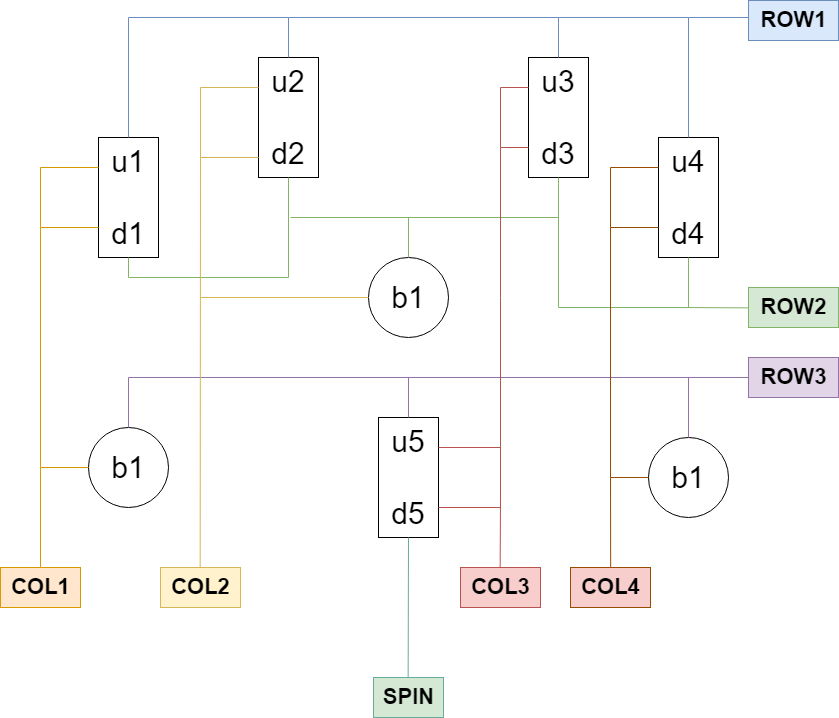

The diagram above was exported from draw.io. Its source (the exported page's mxGraphModel, read from the mxfile embedded in the PNG):
<mxGraphModel dx="1728" dy="928" grid="1" gridSize="10" guides="1" tooltips="1" connect="1" arrows="1" fold="1" page="1" pageScale="1" pageWidth="850" pageHeight="1100" math="0" shadow="0">
  <root>
    <mxCell id="0" />
    <mxCell id="1" parent="0" />
    <mxCell id="M52gzpyTLSXpvrnsyd9e-2" value="u1&lt;br&gt;&lt;br style=&quot;font-size: 30px;&quot;&gt;d1" style="rounded=0;whiteSpace=wrap;html=1;fontSize=30;" vertex="1" parent="1">
      <mxGeometry x="98" y="240" width="60" height="120" as="geometry" />
    </mxCell>
    <mxCell id="M52gzpyTLSXpvrnsyd9e-4" value="u2&lt;br&gt;&lt;br style=&quot;font-size: 30px;&quot;&gt;d2" style="rounded=0;whiteSpace=wrap;html=1;fontSize=30;" vertex="1" parent="1">
      <mxGeometry x="258" y="160" width="60" height="120" as="geometry" />
    </mxCell>
    <mxCell id="M52gzpyTLSXpvrnsyd9e-5" value="u3&lt;br&gt;&lt;br style=&quot;font-size: 30px;&quot;&gt;d3" style="rounded=0;whiteSpace=wrap;html=1;fontSize=30;" vertex="1" parent="1">
      <mxGeometry x="528" y="160" width="60" height="120" as="geometry" />
    </mxCell>
    <mxCell id="M52gzpyTLSXpvrnsyd9e-6" value="u4&lt;br&gt;&lt;br style=&quot;font-size: 30px;&quot;&gt;d4" style="rounded=0;whiteSpace=wrap;html=1;fontSize=30;" vertex="1" parent="1">
      <mxGeometry x="658" y="240" width="60" height="120" as="geometry" />
    </mxCell>
    <mxCell id="M52gzpyTLSXpvrnsyd9e-7" value="u5&lt;br&gt;&lt;br style=&quot;font-size: 30px;&quot;&gt;d5" style="rounded=0;whiteSpace=wrap;html=1;fontSize=30;" vertex="1" parent="1">
      <mxGeometry x="378" y="520" width="60" height="120" as="geometry" />
    </mxCell>
    <mxCell id="M52gzpyTLSXpvrnsyd9e-8" value="b1" style="ellipse;whiteSpace=wrap;html=1;aspect=fixed;fontSize=30;" vertex="1" parent="1">
      <mxGeometry x="88" y="530" width="80" height="80" as="geometry" />
    </mxCell>
    <mxCell id="M52gzpyTLSXpvrnsyd9e-9" value="b1" style="ellipse;whiteSpace=wrap;html=1;aspect=fixed;fontSize=30;" vertex="1" parent="1">
      <mxGeometry x="368" y="360" width="80" height="80" as="geometry" />
    </mxCell>
    <mxCell id="M52gzpyTLSXpvrnsyd9e-10" value="b1" style="ellipse;whiteSpace=wrap;html=1;aspect=fixed;fontSize=30;" vertex="1" parent="1">
      <mxGeometry x="648" y="540" width="80" height="80" as="geometry" />
    </mxCell>
    <mxCell id="M52gzpyTLSXpvrnsyd9e-11" value="" style="endArrow=none;html=1;rounded=0;exitX=0.5;exitY=0;exitDx=0;exitDy=0;entryX=0.5;entryY=0;entryDx=0;entryDy=0;fontColor=#0000FF;labelBackgroundColor=default;fillColor=#dae8fc;strokeColor=#6c8ebf;" edge="1" parent="1" source="M52gzpyTLSXpvrnsyd9e-2" target="M52gzpyTLSXpvrnsyd9e-4">
      <mxGeometry width="50" height="50" relative="1" as="geometry">
        <mxPoint x="518" y="410" as="sourcePoint" />
        <mxPoint x="568" y="360" as="targetPoint" />
        <Array as="points">
          <mxPoint x="128" y="120" />
          <mxPoint x="288" y="120" />
        </Array>
      </mxGeometry>
    </mxCell>
    <mxCell id="M52gzpyTLSXpvrnsyd9e-12" value="" style="endArrow=none;html=1;rounded=0;entryX=0.5;entryY=0;entryDx=0;entryDy=0;fillColor=#dae8fc;strokeColor=#6c8ebf;" edge="1" parent="1" target="M52gzpyTLSXpvrnsyd9e-5">
      <mxGeometry width="50" height="50" relative="1" as="geometry">
        <mxPoint x="288" y="120" as="sourcePoint" />
        <mxPoint x="338" y="70" as="targetPoint" />
        <Array as="points">
          <mxPoint x="558" y="120" />
        </Array>
      </mxGeometry>
    </mxCell>
    <mxCell id="M52gzpyTLSXpvrnsyd9e-13" value="" style="endArrow=none;html=1;rounded=0;entryX=0.5;entryY=0;entryDx=0;entryDy=0;fillColor=#dae8fc;strokeColor=#6c8ebf;" edge="1" parent="1" target="M52gzpyTLSXpvrnsyd9e-6">
      <mxGeometry width="50" height="50" relative="1" as="geometry">
        <mxPoint x="558" y="120" as="sourcePoint" />
        <mxPoint x="548" y="390" as="targetPoint" />
        <Array as="points">
          <mxPoint x="688" y="120" />
        </Array>
      </mxGeometry>
    </mxCell>
    <mxCell id="M52gzpyTLSXpvrnsyd9e-14" value="" style="endArrow=none;html=1;rounded=0;fillColor=#dae8fc;strokeColor=#6c8ebf;" edge="1" parent="1">
      <mxGeometry width="50" height="50" relative="1" as="geometry">
        <mxPoint x="688" y="120" as="sourcePoint" />
        <mxPoint x="748" y="120" as="targetPoint" />
      </mxGeometry>
    </mxCell>
    <mxCell id="M52gzpyTLSXpvrnsyd9e-15" value="ROW1" style="text;html=1;align=center;verticalAlign=middle;resizable=0;points=[];autosize=1;strokeColor=#6c8ebf;fillColor=#dae8fc;fontSize=22;fontStyle=1" vertex="1" parent="1">
      <mxGeometry x="748" y="103" width="90" height="40" as="geometry" />
    </mxCell>
    <mxCell id="M52gzpyTLSXpvrnsyd9e-16" value="" style="endArrow=none;html=1;rounded=0;exitX=0.5;exitY=1;exitDx=0;exitDy=0;entryX=0.5;entryY=1;entryDx=0;entryDy=0;fillColor=#d5e8d4;strokeColor=#82b366;" edge="1" parent="1" source="M52gzpyTLSXpvrnsyd9e-2" target="M52gzpyTLSXpvrnsyd9e-4">
      <mxGeometry width="50" height="50" relative="1" as="geometry">
        <mxPoint x="560" y="430" as="sourcePoint" />
        <mxPoint x="610" y="380" as="targetPoint" />
        <Array as="points">
          <mxPoint x="128" y="380" />
          <mxPoint x="288" y="380" />
        </Array>
      </mxGeometry>
    </mxCell>
    <mxCell id="M52gzpyTLSXpvrnsyd9e-17" value="" style="endArrow=none;html=1;rounded=0;entryX=0.5;entryY=0;entryDx=0;entryDy=0;fillColor=#d5e8d4;strokeColor=#82b366;" edge="1" parent="1" target="M52gzpyTLSXpvrnsyd9e-9">
      <mxGeometry width="50" height="50" relative="1" as="geometry">
        <mxPoint x="290" y="320" as="sourcePoint" />
        <mxPoint x="610" y="380" as="targetPoint" />
        <Array as="points">
          <mxPoint x="408" y="320" />
        </Array>
      </mxGeometry>
    </mxCell>
    <mxCell id="M52gzpyTLSXpvrnsyd9e-18" value="" style="endArrow=none;html=1;rounded=0;entryX=0.5;entryY=1;entryDx=0;entryDy=0;fillColor=#d5e8d4;strokeColor=#82b366;" edge="1" parent="1" target="M52gzpyTLSXpvrnsyd9e-5">
      <mxGeometry width="50" height="50" relative="1" as="geometry">
        <mxPoint x="400" y="320" as="sourcePoint" />
        <mxPoint x="610" y="380" as="targetPoint" />
        <Array as="points">
          <mxPoint x="558" y="320" />
        </Array>
      </mxGeometry>
    </mxCell>
    <mxCell id="M52gzpyTLSXpvrnsyd9e-19" value="" style="endArrow=none;html=1;rounded=0;exitX=0.5;exitY=1;exitDx=0;exitDy=0;fillColor=#d5e8d4;strokeColor=#82b366;" edge="1" parent="1" source="M52gzpyTLSXpvrnsyd9e-6">
      <mxGeometry width="50" height="50" relative="1" as="geometry">
        <mxPoint x="686" y="360" as="sourcePoint" />
        <mxPoint x="558" y="320" as="targetPoint" />
        <Array as="points">
          <mxPoint x="688" y="410" />
          <mxPoint x="558" y="410" />
        </Array>
      </mxGeometry>
    </mxCell>
    <mxCell id="M52gzpyTLSXpvrnsyd9e-20" value="" style="endArrow=none;html=1;rounded=0;entryX=0.009;entryY=0.51;entryDx=0;entryDy=0;entryPerimeter=0;fillColor=#d5e8d4;strokeColor=#82b366;" edge="1" parent="1" target="M52gzpyTLSXpvrnsyd9e-21">
      <mxGeometry width="50" height="50" relative="1" as="geometry">
        <mxPoint x="680" y="410" as="sourcePoint" />
        <mxPoint x="730" y="410" as="targetPoint" />
      </mxGeometry>
    </mxCell>
    <mxCell id="M52gzpyTLSXpvrnsyd9e-21" value="ROW2" style="text;html=1;align=center;verticalAlign=middle;resizable=0;points=[];autosize=1;strokeColor=#82b366;fillColor=#d5e8d4;fontSize=22;fontStyle=1" vertex="1" parent="1">
      <mxGeometry x="748" y="390" width="90" height="40" as="geometry" />
    </mxCell>
    <mxCell id="M52gzpyTLSXpvrnsyd9e-22" value="" style="endArrow=none;html=1;rounded=0;exitX=0.5;exitY=0;exitDx=0;exitDy=0;entryX=0.5;entryY=0;entryDx=0;entryDy=0;fillColor=#e1d5e7;strokeColor=#9673a6;" edge="1" parent="1" source="M52gzpyTLSXpvrnsyd9e-8" target="M52gzpyTLSXpvrnsyd9e-7">
      <mxGeometry width="50" height="50" relative="1" as="geometry">
        <mxPoint x="300" y="520" as="sourcePoint" />
        <mxPoint x="350" y="470" as="targetPoint" />
        <Array as="points">
          <mxPoint x="128" y="480" />
          <mxPoint x="408" y="480" />
        </Array>
      </mxGeometry>
    </mxCell>
    <mxCell id="M52gzpyTLSXpvrnsyd9e-23" value="" style="endArrow=none;html=1;rounded=0;entryX=0.5;entryY=0;entryDx=0;entryDy=0;fillColor=#e1d5e7;strokeColor=#9673a6;" edge="1" parent="1" target="M52gzpyTLSXpvrnsyd9e-10">
      <mxGeometry width="50" height="50" relative="1" as="geometry">
        <mxPoint x="400" y="480" as="sourcePoint" />
        <mxPoint x="630" y="460" as="targetPoint" />
        <Array as="points">
          <mxPoint x="688" y="480" />
        </Array>
      </mxGeometry>
    </mxCell>
    <mxCell id="M52gzpyTLSXpvrnsyd9e-24" value="ROW3" style="text;html=1;align=center;verticalAlign=middle;resizable=0;points=[];autosize=1;strokeColor=#9673a6;fillColor=#e1d5e7;fontSize=22;fontStyle=1" vertex="1" parent="1">
      <mxGeometry x="748" y="460" width="90" height="40" as="geometry" />
    </mxCell>
    <mxCell id="M52gzpyTLSXpvrnsyd9e-25" value="" style="endArrow=none;html=1;rounded=0;fillColor=#e1d5e7;strokeColor=#9673a6;" edge="1" parent="1" target="M52gzpyTLSXpvrnsyd9e-24">
      <mxGeometry width="50" height="50" relative="1" as="geometry">
        <mxPoint x="680" y="480" as="sourcePoint" />
        <mxPoint x="630" y="330" as="targetPoint" />
      </mxGeometry>
    </mxCell>
    <mxCell id="M52gzpyTLSXpvrnsyd9e-26" value="" style="endArrow=none;html=1;rounded=0;entryX=0;entryY=0.25;entryDx=0;entryDy=0;exitX=0;exitY=0.75;exitDx=0;exitDy=0;fillColor=#ffe6cc;strokeColor=#d79b00;" edge="1" parent="1" source="M52gzpyTLSXpvrnsyd9e-2" target="M52gzpyTLSXpvrnsyd9e-2">
      <mxGeometry width="50" height="50" relative="1" as="geometry">
        <mxPoint x="90" y="330" as="sourcePoint" />
        <mxPoint x="450" y="460" as="targetPoint" />
        <Array as="points">
          <mxPoint x="40" y="330" />
          <mxPoint x="40" y="270" />
        </Array>
      </mxGeometry>
    </mxCell>
    <mxCell id="M52gzpyTLSXpvrnsyd9e-27" value="" style="endArrow=none;html=1;rounded=0;exitX=0;exitY=0.5;exitDx=0;exitDy=0;fillColor=#ffe6cc;strokeColor=#d79b00;" edge="1" parent="1" source="M52gzpyTLSXpvrnsyd9e-8">
      <mxGeometry width="50" height="50" relative="1" as="geometry">
        <mxPoint x="190" y="490" as="sourcePoint" />
        <mxPoint x="40" y="330" as="targetPoint" />
        <Array as="points">
          <mxPoint x="40" y="570" />
        </Array>
      </mxGeometry>
    </mxCell>
    <mxCell id="M52gzpyTLSXpvrnsyd9e-28" value="" style="endArrow=none;html=1;rounded=0;exitX=0.5;exitY=0.06;exitDx=0;exitDy=0;exitPerimeter=0;fillColor=#ffe6cc;strokeColor=#d79b00;" edge="1" parent="1" source="M52gzpyTLSXpvrnsyd9e-29">
      <mxGeometry width="50" height="50" relative="1" as="geometry">
        <mxPoint x="40" y="670" as="sourcePoint" />
        <mxPoint x="40" y="570" as="targetPoint" />
      </mxGeometry>
    </mxCell>
    <mxCell id="M52gzpyTLSXpvrnsyd9e-29" value="COL1" style="text;html=1;align=center;verticalAlign=middle;resizable=0;points=[];autosize=1;strokeColor=#d79b00;fillColor=#ffe6cc;fontSize=22;fontStyle=1" vertex="1" parent="1">
      <mxGeometry y="670" width="80" height="40" as="geometry" />
    </mxCell>
    <mxCell id="M52gzpyTLSXpvrnsyd9e-30" value="" style="endArrow=none;html=1;rounded=0;entryX=0;entryY=0.25;entryDx=0;entryDy=0;fillColor=#fff2cc;strokeColor=#d6b656;" edge="1" parent="1" target="M52gzpyTLSXpvrnsyd9e-4">
      <mxGeometry width="50" height="50" relative="1" as="geometry">
        <mxPoint x="258" y="260" as="sourcePoint" />
        <mxPoint x="220" y="190" as="targetPoint" />
        <Array as="points">
          <mxPoint x="200" y="260" />
          <mxPoint x="200" y="190" />
        </Array>
      </mxGeometry>
    </mxCell>
    <mxCell id="M52gzpyTLSXpvrnsyd9e-31" value="" style="endArrow=none;html=1;rounded=0;exitX=0.496;exitY=0;exitDx=0;exitDy=0;exitPerimeter=0;fillColor=#fff2cc;strokeColor=#d6b656;" edge="1" parent="1" source="M52gzpyTLSXpvrnsyd9e-32">
      <mxGeometry width="50" height="50" relative="1" as="geometry">
        <mxPoint x="200" y="660" as="sourcePoint" />
        <mxPoint x="200" y="260" as="targetPoint" />
      </mxGeometry>
    </mxCell>
    <mxCell id="M52gzpyTLSXpvrnsyd9e-32" value="COL2" style="text;html=1;align=center;verticalAlign=middle;resizable=0;points=[];autosize=1;strokeColor=#d6b656;fillColor=#fff2cc;fontSize=22;fontStyle=1" vertex="1" parent="1">
      <mxGeometry x="160" y="670" width="80" height="40" as="geometry" />
    </mxCell>
    <mxCell id="M52gzpyTLSXpvrnsyd9e-33" value="" style="endArrow=none;html=1;rounded=0;entryX=0;entryY=0.75;entryDx=0;entryDy=0;exitX=1;exitY=0.25;exitDx=0;exitDy=0;fillColor=#f8cecc;strokeColor=#b85450;" edge="1" parent="1" source="M52gzpyTLSXpvrnsyd9e-7" target="M52gzpyTLSXpvrnsyd9e-5">
      <mxGeometry width="50" height="50" relative="1" as="geometry">
        <mxPoint x="440" y="560" as="sourcePoint" />
        <mxPoint x="490" y="510" as="targetPoint" />
        <Array as="points">
          <mxPoint x="500" y="550" />
          <mxPoint x="500" y="400" />
          <mxPoint x="500" y="250" />
        </Array>
      </mxGeometry>
    </mxCell>
    <mxCell id="M52gzpyTLSXpvrnsyd9e-34" value="" style="endArrow=none;html=1;rounded=0;exitX=0.5;exitY=1;exitDx=0;exitDy=0;entryX=0.495;entryY=0.007;entryDx=0;entryDy=0;entryPerimeter=0;fillColor=#e1d5e7;strokeColor=#67AB9F;" edge="1" parent="1" source="M52gzpyTLSXpvrnsyd9e-7" target="M52gzpyTLSXpvrnsyd9e-35">
      <mxGeometry width="50" height="50" relative="1" as="geometry">
        <mxPoint x="420" y="630" as="sourcePoint" />
        <mxPoint x="410" y="780" as="targetPoint" />
      </mxGeometry>
    </mxCell>
    <mxCell id="M52gzpyTLSXpvrnsyd9e-35" value="SPIN" style="text;html=1;align=center;verticalAlign=middle;resizable=0;points=[];autosize=1;strokeColor=#67AB9F;fillColor=#d5e8d4;fontSize=22;fontStyle=1" vertex="1" parent="1">
      <mxGeometry x="373" y="780" width="70" height="40" as="geometry" />
    </mxCell>
    <mxCell id="M52gzpyTLSXpvrnsyd9e-36" value="" style="endArrow=none;html=1;rounded=0;entryX=1;entryY=0.75;entryDx=0;entryDy=0;fillColor=#f8cecc;strokeColor=#b85450;" edge="1" parent="1" target="M52gzpyTLSXpvrnsyd9e-7">
      <mxGeometry width="50" height="50" relative="1" as="geometry">
        <mxPoint x="500" y="540" as="sourcePoint" />
        <mxPoint x="500" y="620" as="targetPoint" />
        <Array as="points">
          <mxPoint x="500" y="610" />
        </Array>
      </mxGeometry>
    </mxCell>
    <mxCell id="M52gzpyTLSXpvrnsyd9e-37" value="" style="endArrow=none;html=1;rounded=0;entryX=0.496;entryY=-0.002;entryDx=0;entryDy=0;entryPerimeter=0;fillColor=#f8cecc;strokeColor=#b85450;" edge="1" parent="1" target="M52gzpyTLSXpvrnsyd9e-38">
      <mxGeometry width="50" height="50" relative="1" as="geometry">
        <mxPoint x="500" y="600" as="sourcePoint" />
        <mxPoint x="500" y="660" as="targetPoint" />
      </mxGeometry>
    </mxCell>
    <mxCell id="M52gzpyTLSXpvrnsyd9e-38" value="COL3" style="text;html=1;align=center;verticalAlign=middle;resizable=0;points=[];autosize=1;strokeColor=#b85450;fillColor=#f8cecc;fontSize=22;fontStyle=1" vertex="1" parent="1">
      <mxGeometry x="460" y="670" width="80" height="40" as="geometry" />
    </mxCell>
    <mxCell id="M52gzpyTLSXpvrnsyd9e-39" value="" style="endArrow=none;html=1;rounded=0;entryX=0;entryY=0.25;entryDx=0;entryDy=0;exitX=0;exitY=0.75;exitDx=0;exitDy=0;fillColor=#f8cecc;strokeColor=#994C00;" edge="1" parent="1" source="M52gzpyTLSXpvrnsyd9e-6" target="M52gzpyTLSXpvrnsyd9e-6">
      <mxGeometry width="50" height="50" relative="1" as="geometry">
        <mxPoint x="640" y="340" as="sourcePoint" />
        <mxPoint x="530" y="470" as="targetPoint" />
        <Array as="points">
          <mxPoint x="610" y="330" />
          <mxPoint x="610" y="270" />
        </Array>
      </mxGeometry>
    </mxCell>
    <mxCell id="M52gzpyTLSXpvrnsyd9e-40" value="" style="endArrow=none;html=1;rounded=0;exitX=0;exitY=0.5;exitDx=0;exitDy=0;fillColor=#f8cecc;strokeColor=#994C00;" edge="1" parent="1" source="M52gzpyTLSXpvrnsyd9e-10">
      <mxGeometry width="50" height="50" relative="1" as="geometry">
        <mxPoint x="620" y="510" as="sourcePoint" />
        <mxPoint x="610" y="330" as="targetPoint" />
        <Array as="points">
          <mxPoint x="610" y="580" />
        </Array>
      </mxGeometry>
    </mxCell>
    <mxCell id="M52gzpyTLSXpvrnsyd9e-41" value="COL4" style="text;html=1;align=center;verticalAlign=middle;resizable=0;points=[];autosize=1;strokeColor=#994C00;fillColor=#f8cecc;fontSize=22;fontStyle=1;" vertex="1" parent="1">
      <mxGeometry x="570" y="670" width="80" height="40" as="geometry" />
    </mxCell>
    <mxCell id="M52gzpyTLSXpvrnsyd9e-42" value="" style="endArrow=none;html=1;rounded=0;exitX=0.502;exitY=0;exitDx=0;exitDy=0;exitPerimeter=0;fillColor=#f8cecc;strokeColor=#994C00;" edge="1" parent="1" source="M52gzpyTLSXpvrnsyd9e-41">
      <mxGeometry width="50" height="50" relative="1" as="geometry">
        <mxPoint x="510" y="720" as="sourcePoint" />
        <mxPoint x="610" y="580" as="targetPoint" />
      </mxGeometry>
    </mxCell>
    <mxCell id="M52gzpyTLSXpvrnsyd9e-43" value="" style="endArrow=none;html=1;rounded=0;exitX=0;exitY=0.5;exitDx=0;exitDy=0;fillColor=#fff2cc;strokeColor=#d6b656;" edge="1" parent="1" source="M52gzpyTLSXpvrnsyd9e-9">
      <mxGeometry width="50" height="50" relative="1" as="geometry">
        <mxPoint x="370" y="460" as="sourcePoint" />
        <mxPoint x="200" y="400" as="targetPoint" />
      </mxGeometry>
    </mxCell>
    <mxCell id="M52gzpyTLSXpvrnsyd9e-44" value="" style="endArrow=none;html=1;rounded=0;entryX=0;entryY=0.25;entryDx=0;entryDy=0;fillColor=#f8cecc;strokeColor=#b85450;" edge="1" parent="1" target="M52gzpyTLSXpvrnsyd9e-5">
      <mxGeometry width="50" height="50" relative="1" as="geometry">
        <mxPoint x="500" y="250" as="sourcePoint" />
        <mxPoint x="610" y="290" as="targetPoint" />
        <Array as="points">
          <mxPoint x="500" y="190" />
        </Array>
      </mxGeometry>
    </mxCell>
  </root>
</mxGraphModel>